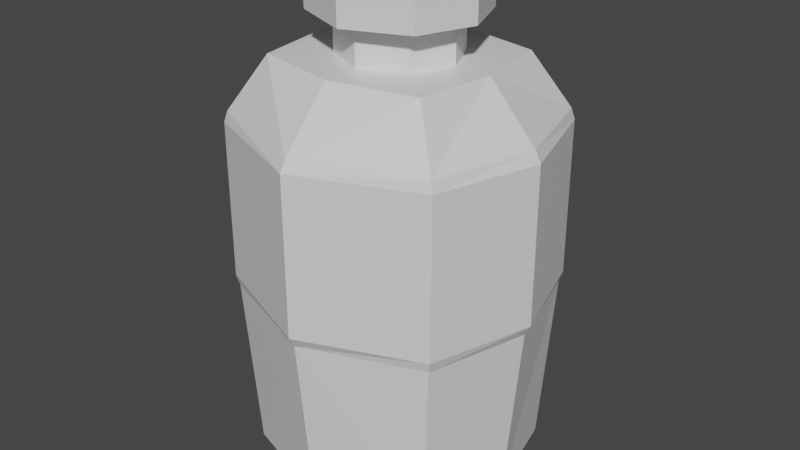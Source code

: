 # Source: Bottle_Lab_0.blend  (saved by Blender 2.80.75; exported with 4.5.12 LTS)
import bpy
from mathutils import Matrix  # noqa: F401  (used for matrix-valued properties, if any)

bpy.ops.wm.read_factory_settings(use_empty=True)
scene = bpy.context.scene
scene.name = 'Scene'

# ---- collections
col_collection = bpy.data.collections.new('Collection'); scene.collection.children.link(col_collection)

# ---- materials (node trees are filled in below, after node groups)
mat_material = bpy.data.materials.new('Material')
mat_material.alpha_threshold = 0.0
mat_material.use_transparent_shadow = False
mat_material.line_color = (0.0, 0.0, 0.0, 1.0)

# ---- material node trees
mat_material.use_nodes = True; mat_material.node_tree.nodes.clear()
_N = mat_material.node_tree.nodes; _L = mat_material.node_tree.links
n0 = _N.new('ShaderNodeOutputMaterial'); n0.name = 'Material Output'; n0.location = (300, 300)
n1 = _N.new('ShaderNodeBsdfPrincipled'); n1.name = 'Principled BSDF'; n1.location = (10, 300)
n1.distribution = 'GGX'
n1.subsurface_method = 'BURLEY'
n1.inputs[2].default_value = 0.4
n1.inputs[3].default_value = 1.45
n1.inputs[27].default_value = (0.0, 0.0, 0.0, 1.0)
n1.inputs[28].default_value = 1.0
_L.new(n1.outputs[0], n0.inputs[0])
n0.is_active_output = True

# ---- world
world_world = bpy.data.worlds.new('World'); scene.world = world_world
world_world.use_nodes = True; world_world.node_tree.nodes.clear()
_N = world_world.node_tree.nodes; _L = world_world.node_tree.links
n0 = _N.new('ShaderNodeOutputWorld'); n0.name = 'World Output'; n0.location = (300, 300)
n1 = _N.new('ShaderNodeBackground'); n1.name = 'Background'; n1.location = (10, 300)
n1.inputs[0].default_value = (0.05088, 0.05088, 0.05088, 1.0)
_L.new(n1.outputs[0], n0.inputs[0])
n0.is_active_output = True
world_world.color = (0.05088, 0.05088, 0.05088)
world_world.use_sun_shadow = False
world_world.sun_shadow_jitter_overblur = 0.0

# ---- meshes
me_cube = bpy.data.meshes.new('Cube')
me_cube.from_pydata([(0.8, -0.7, 1.0), (0.73, -0.645, -1.0), (0.8, -0.7, 0.0), (0.59, -0.535, 1.3), (0.2975, -0.2688, 1.3), (0.2975, -0.2688, 1.5), (0.2397, -0.2161, 1.7), (0.422, -0.3797, 1.52), (0.422, -0.3797, 1.68), (0.2397, -0.2161, 1.3), (0.6663, -0.6166, 1.0), (0.6663, -0.6166, -0.9), (-0.8, -0.7, 1.0), (-0.73, -0.645, -1.0), (0.0, -1.0, 1.0), (0.0, -0.885, -1.0), (-0.8, -0.7, 0.0), (0.0, -1.0, 0.0), (-0.59, -0.535, 1.3), (0.0, -0.655, 1.3), (-0.2975, -0.2688, 1.3), (0.0, -0.4048, 1.3), (-0.2975, -0.2688, 1.5), (0.0, -0.4048, 1.5), (-0.2397, -0.2161, 1.7), (0.0, -0.3413, 1.7), (-0.422, -0.3797, 1.52), (0.0, -0.5517, 1.52), (-0.422, -0.3797, 1.68), (0.0, -0.5517, 1.68), (-0.2397, -0.2161, 1.3), (0.0, -0.3413, 1.3), (-0.6663, -0.6166, 1.0), (0.0, -0.6852, 1.0), (-0.6663, -0.6166, -0.9), (0.0, -0.6852, -0.9), (0.8, 0.7, 1.0), (0.73, 0.645, -1.0), (1.0, 0.0, 1.0), (0.89, 0.0, -1.0), (0.4215, 0.0, 1.3), (0.8, 0.7, 0.0), (1.0, 0.0, 0.0), (0.67, 0.0, 1.3), (0.59, 0.535, 1.3), (0.4215, 0.0, 1.5), (0.2975, 0.2688, 1.3), (0.3565, 0.0, 1.7), (0.2975, 0.2688, 1.5), (0.57, 0.0, 1.52), (0.2397, 0.2161, 1.7), (0.712, 0.0, 1.0), (0.422, 0.3797, 1.52), (0.57, 0.0, 1.68), (0.422, 0.3797, 1.68), (0.3565, 0.0, 1.3), (0.2397, 0.2161, 1.3), (0.712, 0.0, -0.9), (0.6663, 0.6166, 1.0), (0.6663, 0.6166, -0.9), (-0.8, 0.7, 1.0), (-0.73, 0.645, -1.0), (-1.0, 0.0, 1.0), (-0.89, 0.0, -1.0), (0.0, 1.0, 1.0), (0.0, 0.885, -1.0), (0.0, 0.0, -1.0), (-0.4215, 0.0, 1.3), (-0.8, 0.7, 0.0), (-1.0, 0.0, 0.0), (0.0, 1.0, 0.0), (-0.67, 0.0, 1.3), (-0.59, 0.535, 1.3), (-0.4215, 0.0, 1.5), (0.0, 0.655, 1.3), (-0.2975, 0.2688, 1.3), (-0.3565, 0.0, 1.7), (0.0, 0.4048, 1.3), (-0.2975, 0.2688, 1.5), (-0.57, 0.0, 1.52), (0.0, 0.4048, 1.5), (-0.2397, 0.2161, 1.7), (-0.712, 0.0, 1.0), (0.0, 0.3413, 1.7), (-0.422, 0.3797, 1.52), (-0.57, 0.0, 1.68), (0.0, 0.5517, 1.52), (-0.422, 0.3797, 1.68), (0.0, 0.5517, 1.68), (-0.3565, 0.0, 1.3), (-0.2397, 0.2161, 1.3), (-0.712, 0.0, -0.9), (0.0, 0.3413, 1.3), (-0.6663, 0.6166, 1.0), (0.0, 0.6852, 1.0), (-0.6663, 0.6166, -0.9), (0.0, 0.0, -0.9), (0.0, 0.6852, -0.9), (0.657, -0.5805, -0.8962), (-0.657, -0.5805, -0.8962), (8.657e-10, -0.7965, -0.8962), (0.657, 0.5805, -0.8962), (0.801, 2.164e-10, -0.8962), (-0.657, 0.5805, -0.8962), (-0.801, 2.164e-10, -0.8962), (8.657e-10, 0.7965, -0.8962), (8.657e-10, 2.164e-10, -0.8962)], [], [(66, 39, 1, 15), (14, 0, 3, 19), (1, 2, 17, 15), (39, 42, 2, 1), (19, 3, 4, 21), (0, 38, 43, 3), (21, 4, 5, 23), (3, 43, 40, 4), (6, 25, 29, 8), (4, 40, 45, 5), (25, 6, 9, 31), (23, 5, 7, 27), (27, 7, 8, 29), (7, 49, 53, 8), (47, 6, 8, 53), (5, 45, 49, 7), (31, 9, 10, 33), (6, 47, 55, 9), (33, 10, 11, 35), (9, 55, 51, 10), (57, 96, 35, 11), (10, 51, 57, 11), (66, 15, 13, 63), (14, 19, 18, 12), (13, 15, 17, 16), (63, 13, 16, 69), (19, 21, 20, 18), (12, 18, 71, 62), (21, 23, 22, 20), (18, 20, 67, 71), (24, 28, 29, 25), (20, 22, 73, 67), (25, 31, 30, 24), (23, 27, 26, 22), (27, 29, 28, 26), (26, 28, 85, 79), (76, 85, 28, 24), (22, 26, 79, 73), (31, 33, 32, 30), (24, 30, 89, 76), (33, 35, 34, 32), (30, 32, 82, 89), (91, 34, 35, 96), (32, 34, 91, 82), (66, 65, 37, 39), (64, 74, 44, 36), (37, 65, 70, 41), (39, 37, 41, 42), (74, 77, 46, 44), (36, 44, 43, 38), (77, 80, 48, 46), (44, 46, 40, 43), (50, 54, 88, 83), (46, 48, 45, 40), (83, 92, 56, 50), (80, 86, 52, 48), (86, 88, 54, 52), (52, 54, 53, 49), (47, 53, 54, 50), (48, 52, 49, 45), (92, 94, 58, 56), (50, 56, 55, 47), (94, 97, 59, 58), (56, 58, 51, 55), (57, 59, 97, 96), (58, 59, 57, 51), (66, 63, 61, 65), (64, 60, 72, 74), (61, 68, 70, 65), (63, 69, 68, 61), (74, 72, 75, 77), (60, 62, 71, 72), (77, 75, 78, 80), (72, 71, 67, 75), (81, 83, 88, 87), (75, 67, 73, 78), (83, 81, 90, 92), (80, 78, 84, 86), (86, 84, 87, 88), (84, 79, 85, 87), (76, 81, 87, 85), (78, 73, 79, 84), (92, 90, 93, 94), (81, 76, 89, 90), (94, 93, 95, 97), (90, 89, 82, 93), (91, 96, 97, 95), (93, 82, 91, 95), (106, 102, 98, 100), (106, 100, 99, 104), (106, 105, 101, 102), (106, 104, 103, 105)])
_uv = me_cube.uv_layers.new(name='UVMap')
_uv.uv.foreach_set('vector', [0.5, 0.875, 0.625, 0.875, 0.625, 1.0, 0.5, 1.0, 0.625, 0.375, 0.625, 0.25, 0.625, 0.25, 0.625, 0.375, 0.375, 0.25, 0.5, 0.25, 0.5, 0.375, 0.375, 0.375, 0.125, 0.625, 0.25, 0.625, 0.25, 0.75, 0.125, 0.75, 0.625, 0.375, 0.625, 0.25, 0.625, 0.25, 0.625, 0.375, 0.375, 0.75, 0.375, 0.625, 0.375, 0.625, 0.375, 0.75, 0.625, 0.375, 0.625, 0.25, 0.625, 0.25, 0.625, 0.375, 0.375, 0.75, 0.375, 0.625, 0.375, 0.625, 0.375, 0.75, 0.375, 0.25, 0.5, 0.25, 0.5, 0.25, 0.375, 0.25, 0.375, 0.75, 0.375, 0.625, 0.375, 0.625, 0.375, 0.75, 0.5, 0.25, 0.375, 0.25, 0.375, 0.25, 0.5, 0.25, 0.625, 0.375, 0.625, 0.25, 0.625, 0.25, 0.625, 0.375, 0.625, 0.375, 0.625, 0.25, 0.625, 0.25, 0.625, 0.375, 0.375, 0.75, 0.375, 0.625, 0.375, 0.625, 0.375, 0.75, 0.375, 0.125, 0.375, 0.25, 0.375, 0.25, 0.375, 0.125, 0.375, 0.75, 0.375, 0.625, 0.375, 0.625, 0.375, 0.75, 0.5, 0.25, 0.375, 0.25, 0.375, 0.25, 0.5, 0.25, 0.375, 0.25, 0.375, 0.125, 0.375, 0.125, 0.375, 0.25, 0.5, 0.25, 0.375, 0.25, 0.375, 0.25, 0.5, 0.25, 0.375, 0.25, 0.375, 0.125, 0.375, 0.125, 0.375, 0.25, 0.375, 0.125, 0.5, 0.125, 0.5, 0.25, 0.375, 0.25, 0.375, 0.25, 0.375, 0.125, 0.375, 0.125, 0.375, 0.25, 0.5, 0.875, 0.5, 1.0, 0.625, 1.0, 0.625, 0.875, 0.625, 0.375, 0.625, 0.375, 0.625, 0.25, 0.625, 0.25, 0.375, 0.25, 0.375, 0.375, 0.5, 0.375, 0.5, 0.25, 0.125, 0.625, 0.125, 0.75, 0.25, 0.75, 0.25, 0.625, 0.625, 0.375, 0.625, 0.375, 0.625, 0.25, 0.625, 0.25, 0.375, 0.75, 0.375, 0.75, 0.375, 0.625, 0.375, 0.625, 0.625, 0.375, 0.625, 0.375, 0.625, 0.25, 0.625, 0.25, 0.375, 0.75, 0.375, 0.75, 0.375, 0.625, 0.375, 0.625, 0.375, 0.25, 0.375, 0.25, 0.5, 0.25, 0.5, 0.25, 0.375, 0.75, 0.375, 0.75, 0.375, 0.625, 0.375, 0.625, 0.5, 0.25, 0.5, 0.25, 0.375, 0.25, 0.375, 0.25, 0.625, 0.375, 0.625, 0.375, 0.625, 0.25, 0.625, 0.25, 0.625, 0.375, 0.625, 0.375, 0.625, 0.25, 0.625, 0.25, 0.375, 0.75, 0.375, 0.75, 0.375, 0.625, 0.375, 0.625, 0.375, 0.125, 0.375, 0.125, 0.375, 0.25, 0.375, 0.25, 0.375, 0.75, 0.375, 0.75, 0.375, 0.625, 0.375, 0.625, 0.5, 0.25, 0.5, 0.25, 0.375, 0.25, 0.375, 0.25, 0.375, 0.25, 0.375, 0.25, 0.375, 0.125, 0.375, 0.125, 0.5, 0.25, 0.5, 0.25, 0.375, 0.25, 0.375, 0.25, 0.375, 0.25, 0.375, 0.25, 0.375, 0.125, 0.375, 0.125, 0.375, 0.125, 0.375, 0.25, 0.5, 0.25, 0.5, 0.125, 0.375, 0.25, 0.375, 0.25, 0.375, 0.125, 0.375, 0.125, 0.5, 0.875, 0.5, 1.0, 0.625, 1.0, 0.625, 0.875, 0.625, 0.375, 0.625, 0.375, 0.625, 0.25, 0.625, 0.25, 0.375, 0.25, 0.375, 0.375, 0.5, 0.375, 0.5, 0.25, 0.125, 0.625, 0.125, 0.75, 0.25, 0.75, 0.25, 0.625, 0.625, 0.375, 0.625, 0.375, 0.625, 0.25, 0.625, 0.25, 0.375, 0.75, 0.375, 0.75, 0.375, 0.625, 0.375, 0.625, 0.625, 0.375, 0.625, 0.375, 0.625, 0.25, 0.625, 0.25, 0.375, 0.75, 0.375, 0.75, 0.375, 0.625, 0.375, 0.625, 0.375, 0.25, 0.375, 0.25, 0.5, 0.25, 0.5, 0.25, 0.375, 0.75, 0.375, 0.75, 0.375, 0.625, 0.375, 0.625, 0.5, 0.25, 0.5, 0.25, 0.375, 0.25, 0.375, 0.25, 0.625, 0.375, 0.625, 0.375, 0.625, 0.25, 0.625, 0.25, 0.625, 0.375, 0.625, 0.375, 0.625, 0.25, 0.625, 0.25, 0.375, 0.75, 0.375, 0.75, 0.375, 0.625, 0.375, 0.625, 0.375, 0.125, 0.375, 0.125, 0.375, 0.25, 0.375, 0.25, 0.375, 0.75, 0.375, 0.75, 0.375, 0.625, 0.375, 0.625, 0.5, 0.25, 0.5, 0.25, 0.375, 0.25, 0.375, 0.25, 0.375, 0.25, 0.375, 0.25, 0.375, 0.125, 0.375, 0.125, 0.5, 0.25, 0.5, 0.25, 0.375, 0.25, 0.375, 0.25, 0.375, 0.25, 0.375, 0.25, 0.375, 0.125, 0.375, 0.125, 0.375, 0.125, 0.375, 0.25, 0.5, 0.25, 0.5, 0.125, 0.375, 0.25, 0.375, 0.25, 0.375, 0.125, 0.375, 0.125, 0.5, 0.875, 0.625, 0.875, 0.625, 1.0, 0.5, 1.0, 0.625, 0.375, 0.625, 0.25, 0.625, 0.25, 0.625, 0.375, 0.375, 0.25, 0.5, 0.25, 0.5, 0.375, 0.375, 0.375, 0.125, 0.625, 0.25, 0.625, 0.25, 0.75, 0.125, 0.75, 0.625, 0.375, 0.625, 0.25, 0.625, 0.25, 0.625, 0.375, 0.375, 0.75, 0.375, 0.625, 0.375, 0.625, 0.375, 0.75, 0.625, 0.375, 0.625, 0.25, 0.625, 0.25, 0.625, 0.375, 0.375, 0.75, 0.375, 0.625, 0.375, 0.625, 0.375, 0.75, 0.375, 0.25, 0.5, 0.25, 0.5, 0.25, 0.375, 0.25, 0.375, 0.75, 0.375, 0.625, 0.375, 0.625, 0.375, 0.75, 0.5, 0.25, 0.375, 0.25, 0.375, 0.25, 0.5, 0.25, 0.625, 0.375, 0.625, 0.25, 0.625, 0.25, 0.625, 0.375, 0.625, 0.375, 0.625, 0.25, 0.625, 0.25, 0.625, 0.375, 0.375, 0.75, 0.375, 0.625, 0.375, 0.625, 0.375, 0.75, 0.375, 0.125, 0.375, 0.25, 0.375, 0.25, 0.375, 0.125, 0.375, 0.75, 0.375, 0.625, 0.375, 0.625, 0.375, 0.75, 0.5, 0.25, 0.375, 0.25, 0.375, 0.25, 0.5, 0.25, 0.375, 0.25, 0.375, 0.125, 0.375, 0.125, 0.375, 0.25, 0.5, 0.25, 0.375, 0.25, 0.375, 0.25, 0.5, 0.25, 0.375, 0.25, 0.375, 0.125, 0.375, 0.125, 0.375, 0.25, 0.375, 0.125, 0.5, 0.125, 0.5, 0.25, 0.375, 0.25, 0.375, 0.25, 0.375, 0.125, 0.375, 0.125, 0.375, 0.25, 0.5, 0.875, 0.625, 0.875, 0.625, 1.0, 0.5, 1.0, 0.5, 0.875, 0.5, 1.0, 0.625, 1.0, 0.625, 0.875, 0.5, 0.875, 0.5, 1.0, 0.625, 1.0, 0.625, 0.875, 0.5, 0.875, 0.625, 0.875, 0.625, 1.0, 0.5, 1.0])
me_cube.materials.append(mat_material)
me_cube.use_remesh_preserve_volume = False
me_cube.use_remesh_preserve_attributes = False
me_cube.use_mirror_vertex_groups = False
me_cube.update()
me_cube_001 = bpy.data.meshes.new('Cube.001')
me_cube_001.from_pydata([(0.8, -0.7, 1.0), (0.8, -0.7, 0.0), (0.82, -0.7133, 0.94), (0.82, -0.7133, 0.06), (-0.8, -0.7, 1.0), (0.0, -1.0, 1.0), (-0.8, -0.7, 0.0), (0.0, -1.0, 0.0), (-0.82, -0.7133, 0.94), (0.0, -1.043, 0.94), (-0.82, -0.7133, 0.06), (0.0, -1.043, 0.06), (0.8, 0.7, 1.0), (1.0, 0.0, 1.0), (0.8, 0.7, 0.0), (1.0, 0.0, 0.0), (1.04, 0.0, 0.94), (0.82, 0.7133, 0.94), (0.82, 0.7133, 0.06), (1.04, 0.0, 0.06), (-0.8, 0.7, 1.0), (-1.0, 0.0, 1.0), (0.0, 1.0, 1.0), (-0.8, 0.7, 0.0), (-1.0, 0.0, 0.0), (0.0, 1.0, 0.0), (-1.04, 0.0, 0.94), (-0.82, 0.7133, 0.94), (0.0, 1.043, 0.94), (-0.82, 0.7133, 0.06), (-1.04, 0.0, 0.06), (0.0, 1.043, 0.06)], [], [(13, 0, 2, 16), (7, 1, 3, 11), (19, 16, 2, 3), (3, 2, 9, 11), (0, 5, 9, 2), (1, 15, 19, 3), (21, 26, 8, 4), (7, 11, 10, 6), (30, 10, 8, 26), (10, 11, 9, 8), (4, 8, 9, 5), (6, 10, 30, 24), (13, 16, 17, 12), (25, 31, 18, 14), (19, 18, 17, 16), (18, 31, 28, 17), (12, 17, 28, 22), (14, 18, 19, 15), (21, 20, 27, 26), (25, 23, 29, 31), (30, 26, 27, 29), (29, 27, 28, 31), (20, 22, 28, 27), (23, 24, 30, 29)])
_uv = me_cube_001.uv_layers.new(name='UVMap')
_uv.uv.foreach_set('vector', [0.375, 0.625, 0.375, 0.75, 0.375, 0.75, 0.375, 0.625, 0.5, 0.375, 0.5, 0.25, 0.5, 0.25, 0.5, 0.375, 0.25, 0.625, 0.375, 0.625, 0.375, 0.75, 0.25, 0.75, 0.5, 0.25, 0.625, 0.25, 0.625, 0.375, 0.5, 0.375, 0.625, 0.25, 0.625, 0.375, 0.625, 0.375, 0.625, 0.25, 0.25, 0.75, 0.25, 0.625, 0.25, 0.625, 0.25, 0.75, 0.375, 0.625, 0.375, 0.625, 0.375, 0.75, 0.375, 0.75, 0.5, 0.375, 0.5, 0.375, 0.5, 0.25, 0.5, 0.25, 0.25, 0.625, 0.25, 0.75, 0.375, 0.75, 0.375, 0.625, 0.5, 0.25, 0.5, 0.375, 0.625, 0.375, 0.625, 0.25, 0.625, 0.25, 0.625, 0.25, 0.625, 0.375, 0.625, 0.375, 0.25, 0.75, 0.25, 0.75, 0.25, 0.625, 0.25, 0.625, 0.375, 0.625, 0.375, 0.625, 0.375, 0.75, 0.375, 0.75, 0.5, 0.375, 0.5, 0.375, 0.5, 0.25, 0.5, 0.25, 0.25, 0.625, 0.25, 0.75, 0.375, 0.75, 0.375, 0.625, 0.5, 0.25, 0.5, 0.375, 0.625, 0.375, 0.625, 0.25, 0.625, 0.25, 0.625, 0.25, 0.625, 0.375, 0.625, 0.375, 0.25, 0.75, 0.25, 0.75, 0.25, 0.625, 0.25, 0.625, 0.375, 0.625, 0.375, 0.75, 0.375, 0.75, 0.375, 0.625, 0.5, 0.375, 0.5, 0.25, 0.5, 0.25, 0.5, 0.375, 0.25, 0.625, 0.375, 0.625, 0.375, 0.75, 0.25, 0.75, 0.5, 0.25, 0.625, 0.25, 0.625, 0.375, 0.5, 0.375, 0.625, 0.25, 0.625, 0.375, 0.625, 0.375, 0.625, 0.25, 0.25, 0.75, 0.25, 0.625, 0.25, 0.625, 0.25, 0.75])
me_cube_001.materials.append(mat_material)
me_cube_001.use_remesh_preserve_volume = False
me_cube_001.use_remesh_preserve_attributes = False
me_cube_001.use_mirror_vertex_groups = False
me_cube_001.update()
me_cube_002 = bpy.data.meshes.new('Cube.002')
me_cube_002.from_pydata([(0.2157, -0.1945, 1.174), (0.5997, -0.555, 0.9038), (0.5997, -0.555, -0.8062), (-0.2157, -0.1945, 1.174), (8.657e-10, -0.3072, 1.174), (-0.5997, -0.555, 0.9038), (8.657e-10, -0.6167, 0.9038), (-0.5997, -0.555, -0.8062), (8.657e-10, -0.6167, -0.8062), (0.6408, 2.164e-10, 0.9038), (0.3208, 2.164e-10, 1.174), (0.2157, 0.1945, 1.174), (0.6408, 2.164e-10, -0.8062), (0.5997, 0.555, 0.9038), (0.5997, 0.555, -0.8062), (-0.6408, 2.164e-10, 0.9038), (-0.3208, 2.164e-10, 1.174), (-0.2157, 0.1945, 1.174), (-0.6408, 2.164e-10, -0.8062), (8.657e-10, 0.3072, 1.174), (-0.5997, 0.555, 0.9038), (8.657e-10, 0.6167, 0.9038), (-0.5997, 0.555, -0.8062), (8.657e-10, 2.164e-10, -0.8062), (8.657e-10, 0.6167, -0.8062)], [], [(4, 0, 1, 6), (6, 1, 2, 8), (0, 10, 9, 1), (12, 23, 8, 2), (1, 9, 12, 2), (4, 6, 5, 3), (6, 8, 7, 5), (3, 5, 15, 16), (18, 7, 8, 23), (5, 7, 18, 15), (19, 21, 13, 11), (21, 24, 14, 13), (11, 13, 9, 10), (12, 14, 24, 23), (13, 14, 12, 9), (19, 17, 20, 21), (21, 20, 22, 24), (17, 16, 15, 20), (18, 23, 24, 22), (20, 15, 18, 22), (10, 0, 4, 3, 16, 17, 19, 11)])
_uv = me_cube_002.uv_layers.new(name='UVMap')
_uv.uv.foreach_set('vector', [0.5, 0.25, 0.375, 0.25, 0.375, 0.25, 0.5, 0.25, 0.5, 0.25, 0.375, 0.25, 0.375, 0.25, 0.5, 0.25, 0.375, 0.25, 0.375, 0.125, 0.375, 0.125, 0.375, 0.25, 0.375, 0.125, 0.5, 0.125, 0.5, 0.25, 0.375, 0.25, 0.375, 0.25, 0.375, 0.125, 0.375, 0.125, 0.375, 0.25, 0.5, 0.25, 0.5, 0.25, 0.375, 0.25, 0.375, 0.25, 0.5, 0.25, 0.5, 0.25, 0.375, 0.25, 0.375, 0.25, 0.375, 0.25, 0.375, 0.25, 0.375, 0.125, 0.375, 0.125, 0.375, 0.125, 0.375, 0.25, 0.5, 0.25, 0.5, 0.125, 0.375, 0.25, 0.375, 0.25, 0.375, 0.125, 0.375, 0.125, 0.5, 0.25, 0.5, 0.25, 0.375, 0.25, 0.375, 0.25, 0.5, 0.25, 0.5, 0.25, 0.375, 0.25, 0.375, 0.25, 0.375, 0.25, 0.375, 0.25, 0.375, 0.125, 0.375, 0.125, 0.375, 0.125, 0.375, 0.25, 0.5, 0.25, 0.5, 0.125, 0.375, 0.25, 0.375, 0.25, 0.375, 0.125, 0.375, 0.125, 0.5, 0.25, 0.375, 0.25, 0.375, 0.25, 0.5, 0.25, 0.5, 0.25, 0.375, 0.25, 0.375, 0.25, 0.5, 0.25, 0.375, 0.25, 0.375, 0.125, 0.375, 0.125, 0.375, 0.25, 0.375, 0.125, 0.5, 0.125, 0.5, 0.25, 0.375, 0.25, 0.375, 0.25, 0.375, 0.125, 0.375, 0.125, 0.375, 0.25, 0.375, 0.125, 0.375, 0.25, 0.5, 0.25, 0.375, 0.25, 0.375, 0.125, 0.375, 0.25, 0.5, 0.25, 0.375, 0.25])
me_cube_002.materials.append(mat_material)
me_cube_002.use_remesh_preserve_volume = False
me_cube_002.use_remesh_preserve_attributes = False
me_cube_002.use_mirror_vertex_groups = False
me_cube_002.update()

# ---- objects
ob_cube = bpy.data.objects.new('Cube', me_cube)
ob_cube_001 = bpy.data.objects.new('Cube.001', me_cube_001)
ob_cube_002 = bpy.data.objects.new('Cube.002', me_cube_002)

# ---- transforms, parenting, visibility, modifiers, constraints
ob_cube.location = (0.0, 0.0, 0.0)
ob_cube.scale = (0.81, 0.81, 1.0)
ob_cube.lock_rotations_4d = False
ob_cube.empty_display_type = 'ARROWS'
ob_cube.lineart.crease_threshold = 0.0
ob_cube_001.location = (0.0, 0.0, 0.0)
ob_cube_001.scale = (0.81, 0.81, 1.0)
ob_cube_001.lock_rotations_4d = False
ob_cube_001.empty_display_type = 'ARROWS'
ob_cube_001.lineart.crease_threshold = 0.0
ob_cube_002.location = (0.0, 0.0, 0.0)
ob_cube_002.scale = (0.81, 0.81, 1.0)
ob_cube_002.lock_rotations_4d = False
ob_cube_002.empty_display_type = 'ARROWS'
ob_cube_002.lineart.crease_threshold = 0.0

# ---- collection membership
col_collection.objects.link(ob_cube)
col_collection.objects.link(ob_cube_001)
col_collection.objects.link(ob_cube_002)

# ---- scene / render settings (as saved in the file)
scene.frame_start = 1; scene.frame_end = 250; scene.frame_set(1)
scene.render.engine = 'BLENDER_EEVEE_NEXT'
scene.cycles.use_denoising = False
scene.cycles.samples = 128
scene.cycles.sampling_pattern = 'TABULATED_SOBOL'
scene.cycles.use_adaptive_sampling = False
scene.cycles.use_light_tree = False
scene.view_settings.view_transform = 'Filmic'
bpy.context.view_layer.update()

# ---- added for rendering (the .blend has no active camera and no usable light): camera, sun
cam_auto = bpy.data.cameras.new('AutoCamera')
cam_auto.lens = 50.0
cam_auto.sensor_width = 36.0
cam_auto.clip_end = 1000.0
ob_auto_camera = bpy.data.objects.new('AutoCamera', cam_auto)
scene.collection.objects.link(ob_auto_camera)
ob_auto_camera.location = (3.33406, -4.00087, 3.01725)
ob_auto_camera.rotation_euler = (1.09748, -7.21219e-08, 0.694738)
scene.camera = ob_auto_camera
light_auto_sun = bpy.data.lights.new('AutoSun', 'SUN')
light_auto_sun.energy = 3.0
light_auto_sun.angle = 0.0523599
ob_auto_sun = bpy.data.objects.new('AutoSun', light_auto_sun)
scene.collection.objects.link(ob_auto_sun)
ob_auto_sun.rotation_euler = (0.872665, 0.174533, 0.523599)
bpy.context.view_layer.update()
